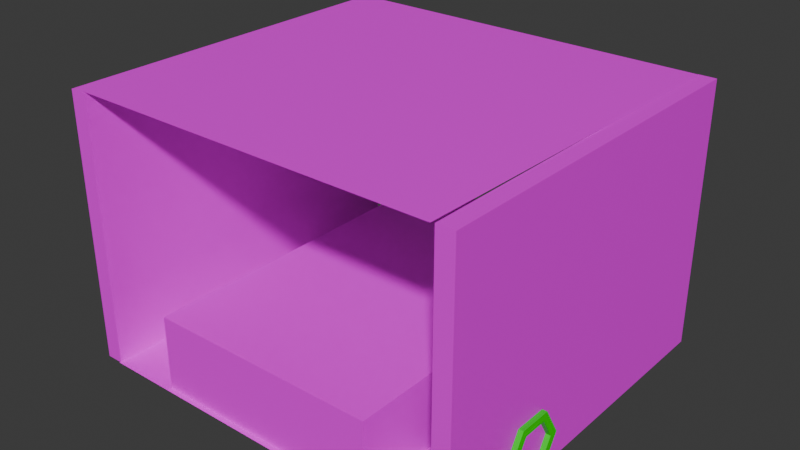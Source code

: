 # Source: 2-1.2.blend  (saved by Blender 4.0.36; exported with 4.5.12 LTS)
import bpy
from mathutils import Matrix  # noqa: F401  (used for matrix-valued properties, if any)

bpy.ops.wm.read_factory_settings(use_empty=True)
scene = bpy.context.scene
scene.name = 'Scene'

# ---- collections
col_collection = bpy.data.collections.new('Collection'); scene.collection.children.link(col_collection)

# ---- images (referenced by path relative to the original .blend; pixels are not part of the script)
import os
ASSET_DIR = os.environ.get("B2B_ASSET_DIR", "")  # directory of the original .blend (textures are referenced by path, not embedded)
HERE = os.path.dirname(os.path.abspath(__file__))  # packed textures are extracted next to this script under _unpacked/

def load_image(name, relpath, width, height, colorspace="sRGB"):
    """Load a texture the original file referenced (path relative to the .blend, or extracted next to this script)."""
    p = next((c for c in (os.path.join(HERE, relpath), os.path.join(ASSET_DIR, relpath)) if relpath and os.path.exists(c)), "")
    if p:
        img = bpy.data.images.load(p, check_existing=True)
        img.name = name
    else:  # same state as the original file: an image datablock whose file is absent (Cycles renders it pink)
        img = bpy.data.images.new(name, width, height)
        img.source = "FILE"
        img.filepath = "//" + (relpath or name)
    img.colorspace_settings.name = colorspace
    return img
img_ultra_64_demo_1e82f06d_2_1_ae68e014_cibyrgba_png = load_image('ULTRA 64 DEMO#1E82F06D#2#1#AE68E014_ciByRGBA.png', 'ULTRA 64 DEMO#1E82F06D#2#1#AE68E014_ciByRGBA.png', 1024, 1024, 'sRGB')
img_ultra_64_demo_1e82f06d_2_1_ae68e014_cibyrgba_png_001 = load_image('ULTRA 64 DEMO#1E82F06D#2#1#AE68E014_ciByRGBA.png.001', 'ULTRA 64 DEMO#1E82F06D#2#1#AE68E014_ciByRGBA.png', 1024, 1024, 'sRGB')
img_ultra_64_demo_1e82f06d_2_1_ae68e014_cibyrgba_png_002 = load_image('ULTRA 64 DEMO#1E82F06D#2#1#AE68E014_ciByRGBA.png.002', 'ULTRA 64 DEMO#1E82F06D#2#1#AE68E014_ciByRGBA.png', 1024, 1024, 'sRGB')

# ---- materials (node trees are filled in below, after node groups)
mat_material_001 = bpy.data.materials.new('Material.001')
mat_material_001.use_transparent_shadow = False
mat_material_002 = bpy.data.materials.new('Material.002')
mat_material_002.use_transparent_shadow = False
mat_material_003 = bpy.data.materials.new('Material.003')
mat_material_003.use_transparent_shadow = False
mat_material_004 = bpy.data.materials.new('Material.004')
mat_material_004.use_transparent_shadow = False
mat_material_005 = bpy.data.materials.new('Material.005')
mat_material_005.use_transparent_shadow = False
mat_material_006 = bpy.data.materials.new('Material.006')
mat_material_006.use_transparent_shadow = False
mat_material_006.diffuse_color = (0.0, 0.8, 0.0, 1.0)
mat_material_006.roughness = 0.5

# ---- material node trees
mat_material_001.use_nodes = True; mat_material_001.node_tree.nodes.clear()
_N = mat_material_001.node_tree.nodes; _L = mat_material_001.node_tree.links
n0 = _N.new('ShaderNodeBsdfPrincipled'); n0.name = 'Principled BSDF'; n0.location = (10, 300)
n0.inputs[3].default_value = 1.45
n1 = _N.new('ShaderNodeOutputMaterial'); n1.name = 'Material Output'; n1.location = (300, 300)
n2 = _N.new('ShaderNodeTexImage'); n2.name = 'Image Texture'; n2.location = (-280, 280)
n2.image = img_ultra_64_demo_1e82f06d_2_1_ae68e014_cibyrgba_png
_L.new(n0.outputs[0], n1.inputs[0])
_L.new(n2.outputs[0], n0.inputs[0])
n1.is_active_output = True
mat_material_002.use_nodes = True; mat_material_002.node_tree.nodes.clear()
_N = mat_material_002.node_tree.nodes; _L = mat_material_002.node_tree.links
n0 = _N.new('ShaderNodeBsdfPrincipled'); n0.name = 'Principled BSDF'; n0.location = (10, 300)
n0.inputs[3].default_value = 1.45
n1 = _N.new('ShaderNodeOutputMaterial'); n1.name = 'Material Output'; n1.location = (300, 300)
n2 = _N.new('ShaderNodeTexImage'); n2.name = 'Image Texture'; n2.location = (-280, 280)
n2.image = img_ultra_64_demo_1e82f06d_2_1_ae68e014_cibyrgba_png_001
_L.new(n0.outputs[0], n1.inputs[0])
_L.new(n2.outputs[0], n0.inputs[0])
n1.is_active_output = True
mat_material_003.use_nodes = True; mat_material_003.node_tree.nodes.clear()
_N = mat_material_003.node_tree.nodes; _L = mat_material_003.node_tree.links
n0 = _N.new('ShaderNodeBsdfPrincipled'); n0.name = 'Principled BSDF'; n0.location = (10, 300)
n0.inputs[3].default_value = 1.45
n1 = _N.new('ShaderNodeOutputMaterial'); n1.name = 'Material Output'; n1.location = (300, 300)
n2 = _N.new('ShaderNodeTexImage'); n2.name = 'Image Texture'; n2.location = (-280, 280)
n2.image = img_ultra_64_demo_1e82f06d_2_1_ae68e014_cibyrgba_png
_L.new(n0.outputs[0], n1.inputs[0])
_L.new(n2.outputs[0], n0.inputs[0])
n1.is_active_output = True
mat_material_004.use_nodes = True; mat_material_004.node_tree.nodes.clear()
_N = mat_material_004.node_tree.nodes; _L = mat_material_004.node_tree.links
n0 = _N.new('ShaderNodeBsdfPrincipled'); n0.name = 'Principled BSDF'; n0.location = (10, 300)
n0.inputs[3].default_value = 1.45
n1 = _N.new('ShaderNodeOutputMaterial'); n1.name = 'Material Output'; n1.location = (300, 300)
n2 = _N.new('ShaderNodeTexImage'); n2.name = 'Image Texture'; n2.location = (-280, 280)
n2.image = img_ultra_64_demo_1e82f06d_2_1_ae68e014_cibyrgba_png
_L.new(n0.outputs[0], n1.inputs[0])
_L.new(n2.outputs[0], n0.inputs[0])
n1.is_active_output = True
mat_material_005.use_nodes = True; mat_material_005.node_tree.nodes.clear()
_N = mat_material_005.node_tree.nodes; _L = mat_material_005.node_tree.links
n0 = _N.new('ShaderNodeBsdfPrincipled'); n0.name = 'Principled BSDF'; n0.location = (10, 300)
n0.inputs[3].default_value = 1.45
n1 = _N.new('ShaderNodeOutputMaterial'); n1.name = 'Material Output'; n1.location = (300, 300)
n2 = _N.new('ShaderNodeTexImage'); n2.name = 'Image Texture'; n2.location = (-280, 280)
n2.image = img_ultra_64_demo_1e82f06d_2_1_ae68e014_cibyrgba_png_002
_L.new(n0.outputs[0], n1.inputs[0])
_L.new(n2.outputs[0], n0.inputs[0])
n1.is_active_output = True
mat_material_006.use_nodes = True; mat_material_006.node_tree.nodes.clear()
_N = mat_material_006.node_tree.nodes; _L = mat_material_006.node_tree.links
n0 = _N.new('ShaderNodeBsdfPrincipled'); n0.name = 'Principled BSDF'; n0.location = (0, 300)
n0.inputs[0].default_value = (0.0, 0.8, 0.0, 1.0)
n0.inputs[3].default_value = 1.45
n0.inputs[27].default_value = (0.0, 0.0, 0.0, 1.0)
n1 = _N.new('ShaderNodeOutputMaterial'); n1.name = 'Material Output'; n1.location = (280, 300)
_L.new(n0.outputs[0], n1.inputs[0])
n1.is_active_output = True

# ---- world
world_world = bpy.data.worlds.new('World'); scene.world = world_world
world_world.use_nodes = True; world_world.node_tree.nodes.clear()
_N = world_world.node_tree.nodes; _L = world_world.node_tree.links
n0 = _N.new('ShaderNodeOutputWorld'); n0.name = 'World Output'; n0.location = (300, 300)
n1 = _N.new('ShaderNodeBackground'); n1.name = 'Background'; n1.location = (10, 300)
n1.inputs[0].default_value = (0.05088, 0.05088, 0.05088, 1.0)
_L.new(n1.outputs[0], n0.inputs[0])
n0.is_active_output = True
world_world.color = (0.05088, 0.05088, 0.05088)
world_world.use_sun_shadow = False
world_world.sun_shadow_jitter_overblur = 0.0

# ---- meshes
me_plane = bpy.data.meshes.new('Plane')
me_plane.from_pydata([(-4.885, -4.885, 0.0), (4.885, -4.885, 0.0), (-4.885, 4.885, 0.0), (4.885, 4.885, 0.0)], [], [(0, 1, 3, 2)])
_uv = me_plane.uv_layers.new(name='UVMap')
_uv.uv.foreach_set('vector', [-3.056, 4.056, -3.056, -3.056, 4.056, -3.056, 4.056, 4.056])
me_plane.materials.append(mat_material_001)
me_plane.update()
me_plane_001 = bpy.data.meshes.new('Plane.001')
me_plane_001.from_pydata([(-4.885, -4.885, 0.0), (4.885, -4.885, 0.0), (-4.885, 4.885, 0.0), (4.885, 4.885, 0.0)], [], [(0, 1, 3, 2)])
_uv = me_plane_001.uv_layers.new(name='UVMap')
_uv.uv.foreach_set('vector', [-3.056, 4.056, -3.056, -3.056, 4.056, -3.056, 4.056, 4.056])
me_plane_001.materials.append(mat_material_002)
me_plane_001.update()
me_cube_001 = bpy.data.meshes.new('Cube.001')
me_cube_001.from_pydata([(-3.061, -4.753, -1.0), (-3.061, -4.753, 1.0), (-3.061, 4.877, -1.0), (-3.061, 4.877, 1.0), (3.065, -4.753, -1.0), (3.065, -4.753, 1.0), (3.065, 4.877, -1.0), (3.065, 4.877, 1.0)], [], [(0, 1, 3, 2), (2, 3, 7, 6), (6, 7, 5, 4), (4, 5, 1, 0), (2, 6, 4, 0), (7, 3, 1, 5)])
_uv = me_cube_001.uv_layers.new(name='UVMap')
_uv.uv.foreach_set('vector', [-2.071, 1.0, -2.071, 2.98e-08, 3.071, 0.0, 3.071, 1.0, -2.716, -2.716, 3.716, -2.716, 3.716, 3.716, -2.716, 3.716, -1.913, 1.0, -1.913, 2.98e-08, 2.913, 0.0, 2.913, 1.0, -2.716, -2.716, 3.716, -2.716, 3.716, 3.716, -2.716, 3.716, -2.716, -2.716, 3.716, -2.716, 3.716, 3.716, -2.716, 3.716, -2.716, -2.716, 3.716, -2.716, 3.716, 3.716, -2.716, 3.716])
me_cube_001.materials.append(mat_material_003)
me_cube_001.update()
me_cube_002 = bpy.data.meshes.new('Cube.002')
me_cube_002.from_pydata([(1.773, -6.67, -1.983), (1.773, -6.67, 5.067), (1.773, 3.06, -1.983), (1.773, 3.06, 5.067), (2.231, -6.67, -1.983), (2.231, -6.67, 5.067), (2.231, 3.06, -1.983), (2.231, 3.06, 5.067)], [], [(0, 1, 3, 2), (2, 3, 7, 6), (6, 7, 5, 4), (4, 5, 1, 0), (2, 6, 4, 0), (7, 3, 1, 5)])
_uv = me_cube_002.uv_layers.new(name='UVMap')
_uv.uv.foreach_set('vector', [4.215, -3.215, 4.215, 4.215, -3.215, 4.215, -3.215, -3.215, 4.215, -3.215, 4.215, 4.215, -3.215, 4.215, -3.215, -3.215, 4.215, -3.215, 4.215, 4.215, -3.215, 4.215, -3.215, -3.215, 4.215, -3.215, 4.215, 4.215, -3.215, 4.215, -3.215, -3.215, 4.215, -3.215, 4.215, 4.215, -3.215, 4.215, -3.215, -3.215, 4.215, -3.215, 4.215, 4.215, -3.215, 4.215, -3.215, -3.215])
me_cube_002.materials.append(mat_material_004)
me_cube_002.update()
me_cube_004 = bpy.data.meshes.new('Cube.004')
me_cube_004.from_pydata([(1.773, -6.67, -1.983), (1.773, -6.67, 5.067), (1.773, 3.06, -1.983), (1.773, 3.06, 5.067), (2.231, -6.67, -1.983), (2.231, -6.67, 5.067), (2.231, 3.06, -1.983), (2.231, 3.06, 5.067)], [], [(0, 1, 3, 2), (2, 3, 7, 6), (6, 7, 5, 4), (4, 5, 1, 0), (2, 6, 4, 0), (7, 3, 1, 5)])
_uv = me_cube_004.uv_layers.new(name='UVMap')
_uv.uv.foreach_set('vector', [4.215, -3.215, 4.215, 4.215, -3.215, 4.215, -3.215, -3.215, 4.215, -3.215, 4.215, 4.215, -3.215, 4.215, -3.215, -3.215, 4.215, -3.215, 4.215, 4.215, -3.215, 4.215, -3.215, -3.215, 4.215, -3.215, 4.215, 4.215, -3.215, 4.215, -3.215, -3.215, 4.215, -3.215, 4.215, 4.215, -3.215, 4.215, -3.215, -3.215, 4.215, -3.215, 4.215, 4.215, -3.215, 4.215, -3.215, -3.215])
me_cube_004.materials.append(mat_material_005)
me_cube_004.update()
me_rcp_dokan = bpy.data.meshes.new('RCP_dokan')
me_rcp_dokan.from_pydata([(0.0, 0.0, 1.562), (1.352, 0.0, 0.7812), (0.0, 2.086, 1.562), (1.352, 0.0, 0.7812), (1.352, 0.0, -0.7812), (1.352, 2.086, 0.7812), (1.352, 0.0, -0.7812), (0.0, 0.0, -1.562), (1.352, 2.086, -0.7812), (0.0, 0.0, -1.562), (-1.352, 0.0, -0.7812), (0.0, 2.086, -1.562), (-1.352, 0.0, -0.7812), (-1.352, 0.0, 0.7812), (-1.352, 2.086, -0.7812), (-1.352, 0.0, 0.7812), (0.0, 0.0, 1.562), (-1.352, 2.086, 0.7812), (0.0, 2.086, 1.852), (1.602, 2.086, 0.9297), (0.0, 3.125, 1.852), (1.602, 2.086, 0.9297), (1.602, 2.086, -0.9297), (1.602, 3.125, 0.9297), (1.602, 2.086, -0.9297), (0.0, 2.086, -1.852), (1.602, 3.125, -0.9297), (0.0, 2.086, -1.852), (-1.602, 2.086, -0.9297), (0.0, 3.125, -1.852), (-1.602, 3.125, -0.9297), (-1.602, 2.086, -0.9297), (-1.602, 3.125, 0.9297), (-1.602, 3.125, 0.9297), (-1.602, 2.086, 0.9297), (0.0, 3.125, 1.852), (-1.352, 0.0, 0.7812), (0.0, 0.0, 1.156), (0.0, 0.0, 1.562), (0.0, 0.0, 1.562), (0.0, 0.0, 1.156), (1.352, 0.0, 0.7812), (1.352, 0.0, 0.7812), (1.0, 0.0, -0.5781), (1.352, 0.0, -0.7812), (1.352, 0.0, -0.7812), (1.0, 0.0, -0.5781), (0.0, 0.0, -1.562), (0.0, 0.0, -1.562), (0.0, 0.0, -1.156), (-1.352, 0.0, -0.7812), (-1.352, 0.0, -0.7812), (-1.0, 0.0, 0.5781), (-1.352, 0.0, 0.7812), (-1.602, 2.086, 0.9297), (-1.602, 2.086, -0.9297), (-1.352, 2.086, -0.7812), (-1.602, 2.086, -0.9297), (0.0, 2.086, -1.852), (-1.352, 2.086, -0.7812), (0.0, 2.086, -1.852), (1.602, 2.086, -0.9297), (0.0, 2.086, -1.562), (1.602, 2.086, -0.9297), (1.602, 2.086, 0.9297), (1.352, 2.086, -0.7812), (1.602, 2.086, 0.9297), (0.0, 2.086, 1.852), (0.0, 2.086, 1.562), (0.0, 2.086, 1.852), (-1.602, 2.086, 0.9297), (0.0, 2.086, 1.562), (0.0, 3.125, 1.156), (0.0, 3.125, 1.852), (1.602, 3.125, 0.9297), (1.0, 3.125, 0.5781), (1.602, 3.125, 0.9297), (1.602, 3.125, -0.9297), (0.0, 3.125, -1.156), (1.602, 3.125, -0.9297), (0.0, 3.125, -1.852), (0.0, 3.125, -1.156), (0.0, 3.125, -1.852), (-1.602, 3.125, -0.9297), (-1.0, 3.125, 0.5781), (-1.602, 3.125, -0.9297), (-1.602, 3.125, 0.9297), (-1.602, 3.125, 0.9297), (0.0, 3.125, 1.852), (0.0, 3.125, 1.156), (0.0, 3.125, 1.156), (1.0, 3.125, 0.5781), (0.0, 0.0, 1.156), (1.0, 3.125, 0.5781), (1.0, 0.0, -0.5781), (1.0, 0.0, 0.5781), (1.0, 3.125, -0.5781), (0.0, 3.125, -1.156), (1.0, 0.0, -0.5781), (0.0, 3.125, -1.156), (-1.0, 3.125, -0.5781), (0.0, 0.0, -1.156), (-1.0, 3.125, -0.5781), (-1.0, 3.125, 0.5781), (-1.0, 0.0, 0.5781), (-1.0, 3.125, 0.5781), (0.0, 3.125, 1.156), (-1.0, 0.0, 0.5781), (0.0, 3.125, 1.156), (0.0, 0.0, 1.156), (-1.0, 0.0, 0.5781), (-1.0, 0.0, 0.5781), (-1.0, 0.0, -0.5781), (-1.0, 3.125, -0.5781), (-1.0, 3.125, -0.5781), (-1.0, 0.0, -0.5781), (0.0, 0.0, -1.156), (0.0, 3.125, -1.156), (0.0, 0.0, -1.156), (1.0, 0.0, -0.5781), (1.0, 3.125, 0.5781), (1.0, 3.125, -0.5781), (1.0, 0.0, -0.5781), (1.0, 3.125, 0.5781), (1.0, 0.0, 0.5781), (0.0, 0.0, 1.156), (0.0, 3.125, 1.156), (-1.0, 3.125, 0.5781), (-1.602, 3.125, 0.9297), (-1.0, 3.125, 0.5781), (-1.0, 3.125, -0.5781), (-1.602, 3.125, -0.9297), (-1.602, 3.125, -0.9297), (-1.0, 3.125, -0.5781), (0.0, 3.125, -1.156), (0.0, 3.125, -1.156), (1.0, 3.125, -0.5781), (1.602, 3.125, -0.9297), (1.602, 3.125, -0.9297), (1.0, 3.125, -0.5781), (1.0, 3.125, 0.5781), (1.602, 3.125, 0.9297), (1.0, 3.125, 0.5781), (0.0, 3.125, 1.156), (-1.602, 2.086, 0.9297), (-1.352, 2.086, 0.7812), (0.0, 2.086, 1.562), (0.0, 2.086, 1.562), (1.352, 2.086, 0.7812), (1.602, 2.086, 0.9297), (1.602, 2.086, 0.9297), (1.352, 2.086, 0.7812), (1.352, 2.086, -0.7812), (1.602, 2.086, -0.9297), (1.352, 2.086, -0.7812), (0.0, 2.086, -1.562), (0.0, 2.086, -1.852), (0.0, 2.086, -1.562), (-1.352, 2.086, -0.7812), (-1.352, 2.086, -0.7812), (-1.352, 2.086, 0.7812), (-1.602, 2.086, 0.9297), (-1.352, 0.0, -0.7812), (-1.0, 0.0, -0.5781), (-1.0, 0.0, 0.5781), (0.0, 0.0, -1.156), (-1.0, 0.0, -0.5781), (-1.352, 0.0, -0.7812), (1.0, 0.0, -0.5781), (0.0, 0.0, -1.156), (0.0, 0.0, -1.562), (1.352, 0.0, 0.7812), (1.0, 0.0, 0.5781), (1.0, 0.0, -0.5781), (0.0, 0.0, 1.156), (1.0, 0.0, 0.5781), (1.352, 0.0, 0.7812), (-1.352, 0.0, 0.7812), (-1.0, 0.0, 0.5781), (0.0, 0.0, 1.156), (-1.602, 2.086, 0.9297), (0.0, 2.086, 1.852), (0.0, 3.125, 1.852), (-1.602, 2.086, -0.9297), (-1.602, 2.086, 0.9297), (-1.602, 3.125, 0.9297), (-1.602, 2.086, -0.9297), (-1.602, 3.125, -0.9297), (0.0, 3.125, -1.852), (0.0, 2.086, -1.852), (0.0, 3.125, -1.852), (1.602, 3.125, -0.9297), (1.602, 2.086, -0.9297), (1.602, 3.125, -0.9297), (1.602, 3.125, 0.9297), (1.602, 2.086, 0.9297), (1.602, 3.125, 0.9297), (0.0, 3.125, 1.852), (0.0, 0.0, 1.562), (0.0, 2.086, 1.562), (-1.352, 2.086, 0.7812), (-1.352, 0.0, 0.7812), (-1.352, 2.086, 0.7812), (-1.352, 2.086, -0.7812), (-1.352, 0.0, -0.7812), (-1.352, 2.086, -0.7812), (0.0, 2.086, -1.562), (0.0, 0.0, -1.562), (0.0, 2.086, -1.562), (1.352, 2.086, -0.7812), (1.352, 0.0, -0.7812), (1.352, 2.086, -0.7812), (1.352, 2.086, 0.7812), (1.352, 0.0, 0.7812), (1.352, 2.086, 0.7812), (0.0, 2.086, 1.562)], [], [(0, 1, 2), (3, 4, 5), (6, 7, 8), (9, 10, 11), (12, 13, 14), (15, 16, 17), (18, 19, 20), (21, 22, 23), (24, 25, 26), (27, 28, 29), (30, 31, 32), (33, 34, 35), (36, 37, 38), (39, 40, 41), (42, 43, 44), (45, 46, 47), (48, 49, 50), (51, 52, 53), (54, 55, 56), (57, 58, 59), (60, 61, 62), (63, 64, 65), (66, 67, 68), (69, 70, 71), (72, 73, 74), (75, 76, 77), (78, 79, 80), (81, 82, 83), (84, 85, 86), (87, 88, 89), (90, 91, 92), (93, 94, 95), (96, 97, 98), (99, 100, 101), (102, 103, 104), (105, 106, 107), (108, 109, 110), (111, 112, 113), (114, 115, 116), (117, 118, 119), (120, 121, 122), (123, 124, 125), (126, 127, 128), (129, 130, 131), (132, 133, 134), (135, 136, 137), (138, 139, 140), (141, 142, 143), (144, 145, 146), (147, 148, 149), (150, 151, 152), (153, 154, 155), (156, 157, 158), (159, 160, 161), (162, 163, 164), (165, 166, 167), (168, 169, 170), (171, 172, 173), (174, 175, 176), (177, 178, 179), (180, 181, 182), (183, 184, 185), (186, 187, 188), (189, 190, 191), (192, 193, 194), (195, 196, 197), (198, 199, 200), (201, 202, 203), (204, 205, 206), (207, 208, 209), (210, 211, 212), (213, 214, 215)])
_uv = me_rcp_dokan.uv_layers.new(name='UVMap')
_uv.uv.foreach_set('vector', [0.0, 1.0, 0.0, 1.0, 0.0, 1.0, 0.0, 1.0, 0.0, 1.0, 0.0, 1.0, 0.0, 1.0, 0.0, 1.0, 0.0, 1.0, 0.0, 1.0, 0.0, 1.0, 0.0, 1.0, 0.0, 1.0, 0.0, 1.0, 0.0, 1.0, 0.0, 1.0, 0.0, 1.0, 0.0, 1.0, 0.0, 1.0, 0.0, 1.0, 0.0, 1.0, 0.0, 1.0, 0.0, 1.0, 0.0, 1.0, 0.0, 1.0, 0.0, 1.0, 0.0, 1.0, 0.0, 1.0, 0.0, 1.0, 0.0, 1.0, 0.0, 1.0, 0.0, 1.0, 0.0, 1.0, 0.0, 1.0, 0.0, 1.0, 0.0, 1.0, 0.0, 1.0, 0.0, 1.0, 0.0, 1.0, 0.0, 1.0, 0.0, 1.0, 0.0, 1.0, 0.0, 1.0, 0.0, 1.0, 0.0, 1.0, 0.0, 1.0, 0.0, 1.0, 0.0, 1.0, 0.0, 1.0, 0.0, 1.0, 0.0, 1.0, 0.0, 1.0, 0.0, 1.0, 0.0, 1.0, 0.0, 1.0, 0.0, 1.0, 0.0, 1.0, 0.0, 1.0, 0.0, 1.0, 0.0, 1.0, 0.0, 1.0, 0.0, 1.0, 0.0, 1.0, 0.0, 1.0, 0.0, 1.0, 0.0, 1.0, 0.0, 1.0, 0.0, 1.0, 0.0, 1.0, 0.0, 1.0, 0.0, 1.0, 0.0, 1.0, 0.0, 1.0, 0.0, 1.0, 0.0, 1.0, 0.0, 1.0, 0.0, 1.0, 0.0, 1.0, 0.0, 1.0, 0.0, 1.0, 0.0, 1.0, 0.0, 1.0, 0.0, 1.0, 0.0, 1.0, 0.0, 1.0, 0.0, 1.0, 0.0, 1.0, 0.0, 1.0, 0.0, 1.0, 0.0, 1.0, 0.0, 1.0, 0.0, 1.0, 0.0, 1.0, 0.0, 1.0, 0.0, 1.0, 0.0, 1.0, 0.0, 1.0, 0.0, 1.0, 0.0, 1.0, 0.0, 1.0, 0.0, 1.0, 0.0, 1.0, 0.0, 1.0, 0.0, 1.0, 0.0, 1.0, 0.0, 1.0, 0.0, 1.0, 0.0, 1.0, 0.0, 1.0, 0.0, 1.0, 0.0, 1.0, 0.0, 1.0, 0.0, 1.0, 0.0, 1.0, 0.0, 1.0, 0.0, 1.0, 0.0, 1.0, 0.0, 1.0, 0.0, 1.0, 0.0, 1.0, 0.0, 1.0, 0.0, 1.0, 0.0, 1.0, 0.0, 1.0, 0.0, 1.0, 0.0, 1.0, 0.0, 1.0, 0.0, 1.0, 0.0, 1.0, 0.0, 1.0, 0.0, 1.0, 0.0, 1.0, 0.0, 1.0, 0.0, 1.0, 0.0, 1.0, 0.0, 1.0, 0.0, 1.0, 0.0, 1.0, 0.0, 1.0, 0.0, 1.0, 0.0, 1.0, 0.0, 1.0, 0.0, 1.0, 0.0, 1.0, 0.0, 1.0, 0.0, 1.0, 0.0, 1.0, 0.0, 1.0, 0.0, 1.0, 0.0, 1.0, 0.0, 1.0, 0.0, 1.0, 0.0, 1.0, 0.0, 1.0, 0.0, 1.0, 0.0, 1.0, 0.0, 1.0, 0.0, 1.0, 0.0, 1.0, 0.0, 1.0, 0.0, 1.0, 0.0, 1.0, 0.0, 1.0, 0.0, 1.0, 0.0, 1.0, 0.0, 1.0, 0.0, 1.0, 0.0, 1.0, 0.0, 1.0, 0.0, 1.0, 0.0, 1.0, 0.0, 1.0, 0.0, 1.0, 0.0, 1.0, 0.0, 1.0, 0.0, 1.0, 0.0, 1.0, 0.0, 1.0, 0.0, 1.0, 0.0, 1.0, 0.0, 1.0, 0.0, 1.0, 0.0, 1.0, 0.0, 1.0, 0.0, 1.0, 0.0, 1.0, 0.0, 1.0, 0.0, 1.0, 0.0, 1.0, 0.0, 1.0, 0.0, 1.0, 0.0, 1.0, 0.0, 1.0, 0.0, 1.0, 0.0, 1.0, 0.0, 1.0, 0.0, 1.0, 0.0, 1.0, 0.0, 1.0, 0.0, 1.0, 0.0, 1.0, 0.0, 1.0, 0.0, 1.0, 0.0, 1.0, 0.0, 1.0, 0.0, 1.0, 0.0, 1.0, 0.0, 1.0, 0.0, 1.0, 0.0, 1.0, 0.0, 1.0, 0.0, 1.0, 0.0, 1.0, 0.0, 1.0, 0.0, 1.0, 0.0, 1.0])
me_rcp_dokan.materials.append(mat_material_006)
me_rcp_dokan.update()
me_rcp_dokan.normals_split_custom_set([tuple(v) for v in zip(*[iter([0.5004, 0.0, 0.8658, 0.5004, 0.0, 0.8658, 0.5004, 0.0, 0.8658, 1.0, 0.0, 0.0, 1.0, 0.0, 0.0, 1.0, 0.0, 0.0, 0.5004, 0.0, -0.8658, 0.5004, 0.0, -0.8658, 0.5004, 0.0, -0.8658, -0.5004, 0.0, -0.8658, -0.5004, 0.0, -0.8658, -0.5004, 0.0, -0.8658, -1.0, 0.0, 0.0, -1.0, 0.0, 0.0, -1.0, 0.0, 0.0, -0.5004, 0.0, 0.8658, -0.5004, 0.0, 0.8658, -0.5004, 0.0, 0.8658, 0.4989, 0.0, 0.8667, 0.4989, 0.0, 0.8667, 0.4989, 0.0, 0.8667, 1.0, 0.0, 0.0, 1.0, 0.0, 0.0, 1.0, 0.0, 0.0, 0.4989, 0.0, -0.8667, 0.4989, 0.0, -0.8667, 0.4989, 0.0, -0.8667, -0.4989, 0.0, -0.8667, -0.4989, 0.0, -0.8667, -0.4989, 0.0, -0.8667, -1.0, 0.0, 0.0, -1.0, 0.0, 0.0, -1.0, 0.0, 0.0, -0.4989, 0.0, 0.8667, -0.4989, 0.0, 0.8667, -0.4989, 0.0, 0.8667, 0.0, -1.0, 0.0, 0.0, -1.0, 0.0, 0.0, -1.0, 0.0, 0.0, -1.0, 0.0, 0.0, -1.0, 0.0, 0.0, -1.0, 0.0, 0.0, -1.0, 0.0, 0.0, -1.0, 0.0, 0.0, -1.0, 0.0, 0.0, -1.0, 0.0, 0.0, -1.0, 0.0, 0.0, -1.0, 0.0, 0.0, -1.0, 0.0, 0.0, -1.0, 0.0, 0.0, -1.0, 0.0, 0.0, -1.0, 0.0, 0.0, -1.0, 0.0, 0.0, -1.0, 0.0, 0.0, -1.0, 0.0, 0.0, -1.0, 0.0, 0.0, -1.0, 0.0, 0.0, -1.0, 1.018e-06, 0.0, -1.0, 1.018e-06, 0.0, -1.0, 1.018e-06, 0.0, -1.0, 0.0, 0.0, -1.0, 0.0, 0.0, -1.0, 0.0, 0.0, -1.0, 0.0, 0.0, -1.0, 0.0, 0.0, -1.0, 0.0, 0.0, -1.0, 0.0, 0.0, -1.0, 0.0, 0.0, -1.0, 0.0, 0.0, -1.0, 0.0, 0.0, -1.0, 0.0, 0.0, -1.0, 0.0, 0.0, 1.0, 0.0, 0.0, 1.0, 0.0, 0.0, 1.0, 0.0, 0.0, 1.0, 0.0, 0.0, 1.0, 0.0, 0.0, 1.0, 0.0, 0.0, 1.0, 0.0, 0.0, 1.0, 0.0, 0.0, 1.0, 0.0, 0.0, 1.0, 0.0, 0.0, 1.0, 0.0, 0.0, 1.0, 0.0, 0.0, 1.0, 0.0, 0.0, 1.0, 0.0, 0.0, 1.0, 0.0, 0.0, 1.0, 0.0, 0.0, 1.0, 0.0, 0.0, 1.0, 0.0, -0.5005, 0.0, -0.8657, -0.5005, 0.0, -0.8657, -0.5005, 0.0, -0.8657, -1.0, 0.0, 0.0, -1.0, 0.0, 0.0, -1.0, 0.0, 0.0, -0.5005, 0.0, 0.8657, -0.5005, 0.0, 0.8657, -0.5005, 0.0, 0.8657, 0.5005, 0.0, 0.8657, 0.5005, 0.0, 0.8657, 0.5005, 0.0, 0.8657, 1.0, 0.0, 0.0, 1.0, 0.0, 0.0, 1.0, 0.0, 0.0, 0.5005, 0.0, -0.8657, 0.5005, 0.0, -0.8657, 0.5005, 0.0, -0.8657, 0.5005, 0.0, -0.8657, 0.5005, 0.0, -0.8657, 0.5005, 0.0, -0.8657, 1.0, 0.0, 0.0, 1.0, 0.0, 0.0, 1.0, 0.0, 0.0, 0.5005, 0.0, 0.8657, 0.5005, 0.0, 0.8657, 0.5005, 0.0, 0.8657, -0.5005, 0.0, 0.8657, -0.5005, 0.0, 0.8657, -0.5005, 0.0, 0.8657, -1.0, 0.0, 0.0, -1.0, 0.0, 0.0, -1.0, 0.0, 0.0, -0.5005, 0.0, -0.8657, -0.5005, 0.0, -0.8657, -0.5005, 0.0, -0.8657, 0.0, 1.0, 0.0, 0.0, 1.0, 0.0, 0.0, 1.0, 0.0, 0.0, 1.0, 0.0, 0.0, 1.0, 0.0, 0.0, 1.0, 0.0, 0.0, 1.0, 0.0, 0.0, 1.0, 0.0, 0.0, 1.0, 0.0, 0.0, 1.0, 0.0, 0.0, 1.0, 0.0, 0.0, 1.0, 0.0, 0.0, 1.0, 0.0, 0.0, 1.0, 0.0, 0.0, 1.0, 0.0, 0.0, 1.0, 0.0, 0.0, 1.0, 0.0, 0.0, 1.0, 0.0, 0.0, -1.0, -1.204e-06, 0.0, -1.0, -1.204e-06, 0.0, -1.0, -1.204e-06, 0.0, -1.0, -6.022e-07, 0.0, -1.0, -6.022e-07, 0.0, -1.0, -6.022e-07, 0.0, -1.0, 0.0, 0.0, -1.0, 0.0, 0.0, -1.0, 0.0, 0.0, -1.0, 1.204e-06, 0.0, -1.0, 1.204e-06, 0.0, -1.0, 1.204e-06, 0.0, -1.0, 0.0, 0.0, -1.0, 0.0, 0.0, -1.0, 0.0, 0.0, -1.0, 0.0, 0.0, -1.0, 0.0, 0.0, -1.0, 0.0, 0.0, -1.0, 0.0, 0.0, -1.0, 0.0, 0.0, -1.0, 0.0, 0.0, -1.0, 0.0, 0.0, -1.0, 0.0, 0.0, -1.0, 0.0, 0.0, -1.0, 0.0, 0.0, -1.0, 0.0, 0.0, -1.0, 0.0, 0.0, -1.0, 0.0, 0.0, -1.0, 0.0, 0.0, -1.0, 0.0, 0.0, -1.0, 0.0, 0.0, -1.0, 0.0, 0.0, -1.0, 0.0, 0.0, -1.0, 0.0, 0.0, -1.0, 0.0, 0.0, -1.0, 0.0, -0.4989, 0.0, 0.8667, -0.4989, 0.0, 0.8667, -0.4989, 0.0, 0.8667, -1.0, 0.0, 0.0, -1.0, 0.0, 0.0, -1.0, 0.0, 0.0, -0.4989, 0.0, -0.8667, -0.4989, 0.0, -0.8667, -0.4989, 0.0, -0.8667, 0.4989, 0.0, -0.8667, 0.4989, 0.0, -0.8667, 0.4989, 0.0, -0.8667, 1.0, 0.0, 0.0, 1.0, 0.0, 0.0, 1.0, 0.0, 0.0, 0.4989, 0.0, 0.8667, 0.4989, 0.0, 0.8667, 0.4989, 0.0, 0.8667, -0.5004, 0.0, 0.8658, -0.5004, 0.0, 0.8658, -0.5004, 0.0, 0.8658, -1.0, 0.0, 0.0, -1.0, 0.0, 0.0, -1.0, 0.0, 0.0, -0.5004, 0.0, -0.8658, -0.5004, 0.0, -0.8658, -0.5004, 0.0, -0.8658, 0.5004, 0.0, -0.8658, 0.5004, 0.0, -0.8658, 0.5004, 0.0, -0.8658, 1.0, 0.0, 0.0, 1.0, 0.0, 0.0, 1.0, 0.0, 0.0, 0.5004, 0.0, 0.8658, 0.5004, 0.0, 0.8658, 0.5004, 0.0, 0.8658])] * 3)])

# ---- objects
ob_plane = bpy.data.objects.new('Plane', me_plane)
ob_plane_001 = bpy.data.objects.new('Plane.001', me_plane_001)
ob_cube = bpy.data.objects.new('Cube', me_cube_001)
ob_cube_001 = bpy.data.objects.new('Cube.001', me_cube_002)
ob_cube_002 = bpy.data.objects.new('Cube.002', me_cube_004)
ob_rcp_dokan = bpy.data.objects.new('RCP_dokan', me_rcp_dokan)

# ---- transforms, parenting, visibility, modifiers, constraints
ob_plane.location = (0.0, 0.0, 0.0)
ob_plane_001.location = (0.0, 0.0, 7.06)
ob_plane_001.rotation_euler = (3.14, -7.46e-05, -0.009845)
ob_cube.location = (0.0, 0.0, 0.9724)
ob_cube_001.location = (-7.097, 1.818, 1.976)
ob_cube_002.location = (3.099, 1.818, 1.976)
ob_rcp_dokan.location = (5.459, -2.134, 0.8673)
ob_rcp_dokan.rotation_euler = (1.571, -1.571, 0.0)
ob_rcp_dokan.scale = (0.5547, 0.5547, 0.5547)

# ---- collection membership
col_collection.objects.link(ob_plane)
col_collection.objects.link(ob_plane_001)
col_collection.objects.link(ob_cube)
col_collection.objects.link(ob_cube_001)
col_collection.objects.link(ob_cube_002)
col_collection.objects.link(ob_rcp_dokan)

# ---- scene / render settings (as saved in the file)
scene.frame_start = 1; scene.frame_end = 250; scene.frame_set(1)
scene.render.engine = 'BLENDER_EEVEE_NEXT'
scene.cycles.sampling_pattern = 'TABULATED_SOBOL'
bpy.context.view_layer.update()

# ---- added for rendering (the .blend has no active camera and no usable light): camera, sun
cam_auto = bpy.data.cameras.new('AutoCamera')
cam_auto.lens = 50.0
cam_auto.sensor_width = 36.0
cam_auto.clip_end = 1000.0
ob_auto_camera = bpy.data.objects.new('AutoCamera', cam_auto)
scene.collection.objects.link(ob_auto_camera)
ob_auto_camera.location = (15.0986, -18.0372, 15.5452)
ob_auto_camera.rotation_euler = (1.09748, -7.21219e-08, 0.694738)
scene.camera = ob_auto_camera
light_auto_sun = bpy.data.lights.new('AutoSun', 'SUN')
light_auto_sun.energy = 3.0
light_auto_sun.angle = 0.0523599
ob_auto_sun = bpy.data.objects.new('AutoSun', light_auto_sun)
scene.collection.objects.link(ob_auto_sun)
ob_auto_sun.rotation_euler = (0.872665, 0.174533, 0.523599)
bpy.context.view_layer.update()

